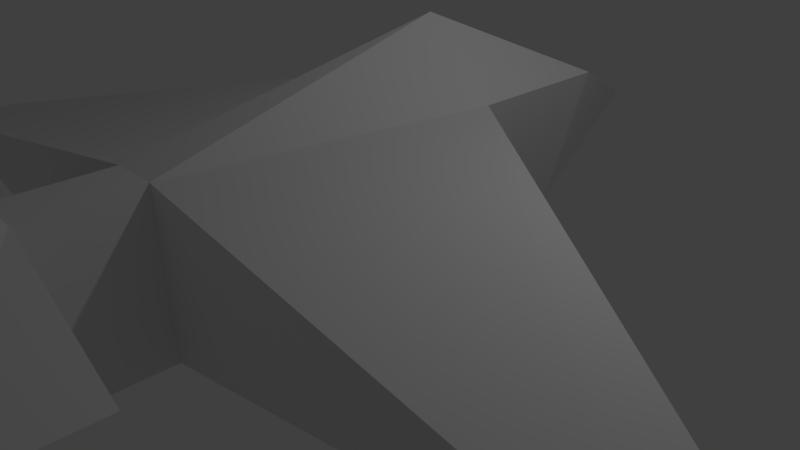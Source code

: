 # Source: Airplane.blend  (saved by Blender 2.79.0; exported with 4.5.12 LTS)
import bpy
from mathutils import Matrix  # noqa: F401  (used for matrix-valued properties, if any)

bpy.ops.wm.read_factory_settings(use_empty=True)
scene = bpy.context.scene
scene.name = 'Scene'

# ---- collections
col_collection_1 = bpy.data.collections.new('Collection 1'); scene.collection.children.link(col_collection_1)

# ---- world
world_world = bpy.data.worlds.new('World'); scene.world = world_world
world_world.color = (0.05088, 0.05088, 0.05088)
world_world.use_sun_shadow = False
world_world.sun_shadow_jitter_overblur = 0.0
world_world.cycles.sampling_method = 'MANUAL'

# ---- cameras
cam_camera = bpy.data.cameras.new('Camera')
cam_camera.clip_end = 100.0
cam_camera.lens = 35.0
cam_camera.sensor_width = 32.0
cam_camera.sensor_height = 18.0
cam_camera.ortho_scale = 7.314
cam_camera.dof.focus_distance = 0.0
cam_camera.dof.aperture_fstop = 128.0

# ---- lights
light_lamp = bpy.data.lights.new('Lamp', 'POINT')
light_lamp.transmission_factor = 0.0
light_lamp.cutoff_distance = 30.0
light_lamp.energy = 100.0
light_lamp.shadow_buffer_clip_start = 1.001
light_lamp.shadow_soft_size = 0.1
light_lamp.shadow_maximum_resolution = 0.006
light_lamp.use_absolute_resolution = True

# ---- meshes
me_cube_001 = bpy.data.meshes.new('Cube.001')
me_cube_001.from_pydata([(-0.4494, -1.0, -1.0), (-1.0, -1.0, 1.0), (-0.4494, 1.0, -1.0), (-1.0, 1.0, 1.0), (0.4494, -1.0, -1.0), (1.0, -1.0, 1.0), (0.4494, 1.0, -1.0), (1.0, 1.0, 1.0), (0.0, 3.298, 0.0), (0.0, 3.298, 0.0), (0.0, 3.298, 0.0), (0.0, 3.298, 0.0), (-0.4494, -5.046, -1.0), (-0.3017, -5.046, 1.0), (0.2983, -5.046, 1.0), (0.4494, -5.046, -1.0), (-0.4494, -6.38, -1.0), (-0.3017, -6.38, 1.0), (0.2983, -6.38, 1.0), (0.4494, -6.38, -1.0), (-0.4494, -7.864, -1.0), (-1.0, -7.864, 1.0), (1.0, -7.864, 1.0), (0.4494, -7.864, -1.0), (0.0, -0.9864, 1.94), (0.0, -7.864, 2.193), (2.0, -6.38, 0.0), (2.0, -7.864, 0.0), (-2.0, -6.38, 0.0), (-2.0, -7.864, 0.0), (-6.0, -4.0, 0.0), (-6.0, -5.046, 0.0), (6.0, -4.0, 0.0), (6.0, -5.046, 0.0)], [], [(0, 1, 3, 2), (3, 7, 11, 8), (6, 7, 5, 4), (13, 1, 30, 31), (2, 6, 4, 0), (7, 3, 24), (9, 8, 11, 10), (2, 3, 8, 9), (7, 6, 10, 11), (6, 2, 9, 10), (14, 13, 17, 18), (0, 4, 15, 12), (14, 5, 24), (5, 14, 33, 32), (16, 19, 23, 20), (15, 14, 18, 19), (12, 15, 19, 16), (13, 12, 16, 17), (23, 22, 21, 20), (20, 21, 29), (22, 18, 25), (18, 22, 27, 26), (1, 13, 24), (13, 14, 24), (5, 7, 24), (3, 1, 24), (21, 22, 25), (18, 17, 25), (17, 21, 25), (22, 23, 27), (19, 18, 26), (23, 19, 26, 27), (16, 20, 29, 28), (17, 16, 28), (21, 17, 28, 29), (1, 0, 30), (0, 12, 31, 30), (12, 13, 31), (14, 15, 33), (15, 4, 32, 33), (4, 5, 32)])
me_cube_001.use_remesh_preserve_volume = False
me_cube_001.use_remesh_preserve_attributes = False
me_cube_001.use_mirror_vertex_groups = False
me_cube_001.update()

# ---- objects
ob_cube = bpy.data.objects.new('Cube', me_cube_001)
ob_lamp = bpy.data.objects.new('Lamp', light_lamp)
ob_camera = bpy.data.objects.new('Camera', cam_camera)

# ---- transforms, parenting, visibility, modifiers, constraints
ob_cube.location = (0.0, 2.034, 1.0)
ob_cube.lineart.crease_threshold = 0.0
ob_lamp.location = (4.076, 1.005, 5.904)
ob_lamp.rotation_euler = (0.6503, 0.05522, 1.866)
ob_lamp.lock_rotations_4d = False
ob_lamp.empty_display_type = 'ARROWS'
ob_lamp.color = (0.0, 0.0, 0.0, 0.0)
ob_lamp.lineart.crease_threshold = 0.0
ob_camera.location = (7.481, -6.508, 5.344)
ob_camera.rotation_euler = (1.109, 0.0, 0.8149)
ob_camera.lock_rotations_4d = False
ob_camera.empty_display_type = 'ARROWS'
ob_camera.color = (0.0, 0.0, 0.0, 0.0)
ob_camera.display_type = 'WIRE'
ob_camera.lineart.crease_threshold = 0.0

# ---- collection membership
col_collection_1.objects.link(ob_cube)
col_collection_1.objects.link(ob_lamp)
col_collection_1.objects.link(ob_camera)

# ---- scene / render settings (as saved in the file)
scene.camera = ob_camera
scene.frame_start = 1; scene.frame_end = 250; scene.frame_set(1)
scene.render.engine = 'BLENDER_EEVEE_NEXT'
scene.render.resolution_percentage = 50
scene.render.dither_intensity = 0.0
scene.cycles.use_denoising = False
scene.cycles.samples = 128
scene.cycles.sampling_pattern = 'TABULATED_SOBOL'
scene.cycles.use_adaptive_sampling = False
scene.cycles.use_light_tree = False
scene.cycles.blur_glossy = 0.0
scene.cycles.sample_clamp_indirect = 0.0
scene.view_settings.view_transform = 'Standard'
bpy.context.view_layer.update()
